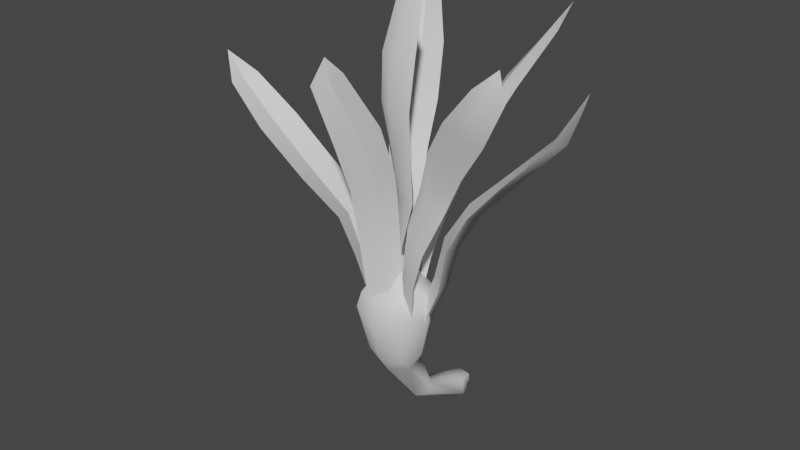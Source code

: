 # Source: FE_leaf_08-00.blend  (saved by Blender 3.0.42; exported with 4.5.12 LTS)
import bpy
from mathutils import Matrix  # noqa: F401  (used for matrix-valued properties, if any)

bpy.ops.wm.read_factory_settings(use_empty=True)
scene = bpy.context.scene
scene.name = 'Scene'

# ---- collections
col_collection = bpy.data.collections.new('Collection'); scene.collection.children.link(col_collection)

# ---- materials (node trees are filled in below, after node groups)
mat_material_006 = bpy.data.materials.new('Material.006')
mat_material_006.use_transparent_shadow = False

# ---- material node trees
mat_material_006.use_nodes = True; mat_material_006.node_tree.nodes.clear()
_N = mat_material_006.node_tree.nodes; _L = mat_material_006.node_tree.links
n0 = _N.new('ShaderNodeBsdfPrincipled'); n0.name = 'Principled BSDF'; n0.location = (10, 300)
n0.distribution = 'GGX'
n0.subsurface_method = 'RANDOM_WALK_SKIN'
n0.inputs[3].default_value = 1.45
n0.inputs[27].default_value = (0.0, 0.0, 0.0, 1.0)
n0.inputs[28].default_value = 1.0
n1 = _N.new('ShaderNodeOutputMaterial'); n1.name = 'Material Output'; n1.location = (300, 300)
_L.new(n0.outputs[0], n1.inputs[0])
n1.is_active_output = True

# ---- world
world_world = bpy.data.worlds.new('World'); scene.world = world_world
world_world.use_nodes = True; world_world.node_tree.nodes.clear()
_N = world_world.node_tree.nodes; _L = world_world.node_tree.links
n0 = _N.new('ShaderNodeOutputWorld'); n0.name = 'World Output'; n0.location = (300, 300)
n1 = _N.new('ShaderNodeBackground'); n1.name = 'Background'; n1.location = (10, 300)
n1.inputs[0].default_value = (0.05088, 0.05088, 0.05088, 1.0)
_L.new(n1.outputs[0], n0.inputs[0])
n0.is_active_output = True
world_world.color = (0.05088, 0.05088, 0.05088)
world_world.use_sun_shadow = False
world_world.sun_shadow_jitter_overblur = 0.0

# ---- meshes
me_0x07730cd9_gmdl = bpy.data.meshes.new('0x07730CD9.gmdl')
me_0x07730cd9_gmdl.from_pydata([(0.0001084, -0.7517, 1.643), (-0.2826, -0.7378, 1.289), (-0.1998, -0.9376, 1.281), (-0.1998, -0.5381, 1.297), (0.0001085, -0.4553, 1.3), (0.2, -0.5381, 1.297), (0.0001084, -0.7517, 1.643), (0.2828, -0.7378, 1.289), (0.2, -0.9376, 1.281), (0.000107, -1.02, 1.278), (-0.1998, -0.9376, 1.281), (-0.2219, -0.9705, 1.159), (-0.3138, -0.7501, 1.172), (-0.2285, -0.7354, 0.7873), (-0.1616, -0.8921, 0.7653), (-0.2219, -0.5297, 1.184), (-0.1616, -0.5786, 0.8092), (0.0001083, -0.4384, 1.19), (4.028e-05, -0.5137, 0.8183), (0.2221, -0.5297, 1.184), (0.1616, -0.5786, 0.8092), (0.314, -0.7501, 1.172), (0.2286, -0.7354, 0.7873), (0.2221, -0.9705, 1.159), (0.1616, -0.8921, 0.7653), (0.0001067, -1.062, 1.154), (3.907e-05, -0.957, 0.7562), (-0.2219, -0.9705, 1.159), (-0.1616, -0.8921, 0.7653), (0.07658, 0.1389, -0.02972), (-0.01148, 0.1389, -0.08811), (4.047e-05, 0.2188, 0.001989), (0.06345, 0.1389, 0.0654), (-0.04134, 0.1389, 0.08504), (-0.08911, 0.1389, -0.007677), (-0.01148, 0.1389, -0.08811), (-0.1558, -0.7181, 0.6259), (-0.06545, -0.5637, 0.6475), (-0.04342, -0.3786, 0.2779), (-0.09741, -0.4412, 0.2102), (-0.01905, -0.8504, 0.6074), (-0.01411, -0.4952, 0.1518), (0.136, -0.7557, 0.6206), (-0.01905, -0.8504, 0.6074), (-0.01411, -0.4952, 0.1518), (0.08038, -0.456, 0.1935), (0.1129, -0.5932, 0.6434), (0.06628, -0.3907, 0.2645), (-0.05544, -4.33e-06, 0.1202), (-0.1252, -4.089e-06, -0.01082), (-0.0146, -4.306e-06, -0.124), (-0.0146, -4.306e-06, -0.124), (0.1109, -4.649e-06, -0.04223), (0.0922, -4.658e-06, 0.09333), (-0.5169, 0.2643, 3.54), (-0.4551, 0.3175, 3.338), (-0.5525, 0.2407, 3.341), (-0.3203, 0.1931, 2.957), (-0.477, 0.1077, 2.955), (-0.1886, -0.03992, 2.586), (-0.354, -0.09801, 2.576), (-0.1234, -0.2421, 2.263), (-0.2868, -0.2558, 2.239), (-0.06533, -0.3734, 1.956), (-0.2111, -0.3572, 1.922), (0.002209, -0.4616, 1.619), (-0.1164, -0.4352, 1.583), (0.02667, -0.5729, 1.292), (-0.06345, -0.5285, 1.256), (-0.06345, -0.5285, 1.256), (0.02667, -0.5729, 1.292), (-0.07428, -0.5989, 1.279), (-0.1644, -0.5542, 1.243), (-0.1644, -0.5542, 1.243), (-0.07428, -0.5989, 1.279), (-0.1116, -0.513, 1.616), (-0.2265, -0.484, 1.58), (-0.1828, -0.4542, 1.964), (-0.3191, -0.4505, 1.931), (-0.2345, -0.3565, 2.28), (-0.3884, -0.3849, 2.255), (-0.2859, -0.1862, 2.609), (-0.4475, -0.2509, 2.598), (-0.4033, 0.03397, 2.981), (-0.5589, -0.0533, 2.979), (-0.4977, 0.2024, 3.356), (-0.5953, 0.1258, 3.359), (-0.5169, 0.2643, 3.54), (-0.4977, 0.2024, 3.356), (-0.4551, 0.3175, 3.338), (-0.4033, 0.03397, 2.981), (-0.3203, 0.1931, 2.957), (-0.2859, -0.1862, 2.609), (-0.1886, -0.03992, 2.586), (-0.2345, -0.3565, 2.28), (-0.1234, -0.2421, 2.263), (-0.1828, -0.4542, 1.964), (-0.06533, -0.3734, 1.956), (-0.1116, -0.513, 1.616), (0.002209, -0.4616, 1.619), (-0.07428, -0.5989, 1.279), (0.02667, -0.5729, 1.292), (-0.5953, 0.1258, 3.359), (-0.5589, -0.0533, 2.979), (-0.4475, -0.2509, 2.598), (-0.3884, -0.3849, 2.255), (-0.3191, -0.4505, 1.931), (-0.2265, -0.484, 1.58), (-0.1644, -0.5542, 1.243), (1.398, -0.5116, 3.147), (1.266, -0.7549, 2.801), (1.306, -0.6053, 2.786), (0.9442, -0.8189, 2.442), (0.9797, -0.656, 2.426), (0.6834, -0.8134, 2.138), (0.7047, -0.6488, 2.125), (0.4989, -0.8052, 1.799), (0.5009, -0.6492, 1.79), (0.4282, -0.7932, 1.439), (0.4092, -0.6448, 1.441), (0.234, -0.7723, 0.983), (0.2236, -0.6543, 1.001), (0.2236, -0.6543, 1.001), (0.234, -0.7723, 0.983), (0.1517, -0.7142, 1.038), (0.1159, -0.5872, 1.055), (0.1517, -0.7142, 1.038), (0.3158, -0.6969, 1.493), (0.2984, -0.5492, 1.495), (0.1159, -0.5872, 1.055), (0.3938, -0.6825, 1.847), (0.3984, -0.5278, 1.84), (0.5977, -0.6668, 2.177), (0.6214, -0.5031, 2.164), (0.8874, -0.6647, 2.466), (0.9248, -0.5015, 2.45), (1.225, -0.6092, 2.816), (1.267, -0.4592, 2.801), (1.398, -0.5116, 3.147), (1.225, -0.6092, 2.816), (1.266, -0.7549, 2.801), (0.8874, -0.6647, 2.466), (0.9442, -0.8189, 2.442), (0.5977, -0.6668, 2.177), (0.6834, -0.8134, 2.138), (0.3938, -0.6825, 1.847), (0.4989, -0.8052, 1.799), (0.3158, -0.6969, 1.493), (0.4282, -0.7932, 1.439), (0.1517, -0.7142, 1.038), (0.234, -0.7723, 0.983), (1.267, -0.4592, 2.801), (0.9248, -0.5015, 2.45), (0.6214, -0.5031, 2.164), (0.3984, -0.5278, 1.84), (0.2984, -0.5492, 1.495), (0.1159, -0.5872, 1.055), (-1.524, -0.6363, 2.402), (-1.11, -0.772, 2.121), (-1.096, -0.635, 2.136), (-0.5659, -0.7826, 1.826), (-0.563, -0.6489, 1.834), (-0.3052, -0.7631, 1.496), (-0.3113, -0.6545, 1.493), (-0.1379, -0.7241, 1.331), (-0.1512, -0.6349, 1.318), (-0.02866, -0.7088, 1.146), (-0.05135, -0.6318, 1.128), (-0.05135, -0.6318, 1.128), (-0.02866, -0.7088, 1.146), (-0.08082, -0.6628, 1.088), (-0.09688, -0.5858, 1.071), (-0.08082, -0.6628, 1.088), (-0.1939, -0.6691, 1.268), (-0.2131, -0.5799, 1.256), (-0.09688, -0.5858, 1.071), (-0.3656, -0.6914, 1.431), (-0.3731, -0.5822, 1.428), (-0.6275, -0.6791, 1.769), (-0.6297, -0.5431, 1.777), (-1.157, -0.6469, 2.088), (-1.145, -0.5076, 2.103), (-1.524, -0.6363, 2.402), (-1.157, -0.6469, 2.088), (-1.11, -0.772, 2.121), (-0.6275, -0.6791, 1.769), (-0.5659, -0.7826, 1.826), (-0.3656, -0.6914, 1.431), (-0.3052, -0.7631, 1.496), (-0.1939, -0.6691, 1.268), (-0.1379, -0.7241, 1.331), (-0.08082, -0.6628, 1.088), (-0.02866, -0.7088, 1.146), (-1.145, -0.5076, 2.103), (-0.6297, -0.5431, 1.777), (-0.3731, -0.5822, 1.428), (-0.2131, -0.5799, 1.256), (-0.09688, -0.5858, 1.071), (-1.379, -1.072, 2.992), (-1.144, -1.001, 2.854), (-1.244, -1.03, 2.803), (-0.7807, -0.9761, 2.608), (-0.9373, -1.004, 2.532), (-0.46, -0.9155, 2.289), (-0.5981, -0.9166, 2.195), (-0.239, -0.8121, 1.991), (-0.3619, -0.7895, 1.899), (-0.1165, -0.8258, 1.685), (-0.2295, -0.7881, 1.602), (-0.03782, -0.8489, 1.406), (-0.1399, -0.7955, 1.336), (-0.1399, -0.7955, 1.336), (-0.03782, -0.8489, 1.406), (-0.1412, -0.884, 1.32), (-0.2448, -0.8282, 1.25), (-0.2448, -0.8282, 1.25), (-0.1412, -0.884, 1.32), (-0.222, -0.8902, 1.59), (-0.3378, -0.8467, 1.508), (-0.3457, -0.9053, 1.895), (-0.4732, -0.8749, 1.803), (-0.5646, -1.023, 2.202), (-0.7019, -1.018, 2.108), (-0.8953, -1.09, 2.544), (-1.031, -1.11, 2.461), (-1.211, -1.085, 2.812), (-1.31, -1.113, 2.76), (-1.379, -1.072, 2.992), (-1.211, -1.085, 2.812), (-1.144, -1.001, 2.854), (-0.8953, -1.09, 2.544), (-0.7807, -0.9761, 2.608), (-0.5646, -1.023, 2.202), (-0.46, -0.9155, 2.289), (-0.3457, -0.9053, 1.895), (-0.239, -0.8121, 1.991), (-0.222, -0.8902, 1.59), (-0.1165, -0.8258, 1.685), (-0.1412, -0.884, 1.32), (-0.03782, -0.8489, 1.406), (-1.31, -1.113, 2.76), (-1.031, -1.11, 2.461), (-0.7019, -1.018, 2.108), (-0.4732, -0.8749, 1.803), (-0.3378, -0.8467, 1.508), (-0.2448, -0.8282, 1.25), (0.04843, -1.522, 3.355), (0.06331, -1.367, 3.21), (-0.007922, -1.474, 3.192), (0.1259, -1.076, 2.755), (0.01173, -1.225, 2.729), (0.1011, -0.8986, 2.351), (-0.02089, -1.036, 2.325), (0.07067, -0.8142, 1.97), (-0.0556, -0.9281, 1.947), (0.08567, -0.8026, 1.626), (-0.04111, -0.8975, 1.608), (0.1021, -0.7801, 1.312), (-0.02369, -0.859, 1.296), (-0.02369, -0.859, 1.296), (0.1021, -0.7801, 1.312), (0.06277, -0.9177, 1.277), (-0.06297, -0.9963, 1.261), (-0.06297, -0.9963, 1.261), (0.06277, -0.9177, 1.277), (0.05574, -0.9571, 1.587), (-0.07049, -1.053, 1.567), (0.04974, -0.9865, 1.926), (-0.07382, -1.104, 1.902), (0.08832, -1.082, 2.309), (-0.02828, -1.225, 2.283), (0.1201, -1.262, 2.717), (0.00861, -1.413, 2.691), (0.06414, -1.495, 3.186), (-0.008011, -1.601, 3.169), (0.04843, -1.522, 3.355), (0.06414, -1.495, 3.186), (0.06331, -1.367, 3.21), (0.1201, -1.262, 2.717), (0.1259, -1.076, 2.755), (0.08832, -1.082, 2.309), (0.1011, -0.8986, 2.351), (0.04974, -0.9865, 1.926), (0.07067, -0.8142, 1.97), (0.05574, -0.9571, 1.587), (0.08567, -0.8026, 1.626), (0.06277, -0.9177, 1.277), (0.1021, -0.7801, 1.312), (-0.008011, -1.601, 3.169), (0.00861, -1.413, 2.691), (-0.02828, -1.225, 2.283), (-0.07382, -1.104, 1.902), (-0.07049, -1.053, 1.567), (-0.06297, -0.9963, 1.261), (0.7627, 0.2703, 3.458), (0.761, 0.08646, 3.285), (0.7158, 0.1902, 3.269), (0.6375, -0.2014, 2.923), (0.5601, -0.08079, 2.907), (0.5025, -0.3696, 2.578), (0.4238, -0.272, 2.567), (0.3681, -0.4143, 2.241), (0.297, -0.3539, 2.237), (0.2406, -0.4671, 1.896), (0.1863, -0.4453, 1.897), (0.1727, -0.5554, 1.554), (0.1442, -0.5563, 1.557), (0.1316, -0.6306, 1.2), (0.1263, -0.6387, 1.206), (0.1263, -0.6387, 1.206), (0.1316, -0.6306, 1.2), (0.1319, -0.6394, 1.204), (0.1276, -0.6494, 1.209), (0.1276, -0.6494, 1.209), (0.1319, -0.6394, 1.204), (0.1393, -0.5739, 1.571), (0.1107, -0.5736, 1.575), (0.1739, -0.4828, 1.918), (0.1184, -0.4604, 1.919), (0.2698, -0.4144, 2.261), (0.1962, -0.3553, 2.257), (0.3773, -0.3329, 2.595), (0.295, -0.2374, 2.583), (0.5049, -0.1335, 2.933), (0.4256, -0.01372, 2.916), (0.6699, 0.1569, 3.286), (0.6248, 0.2609, 3.27), (0.7627, 0.2703, 3.458), (0.6699, 0.1569, 3.286), (0.761, 0.08646, 3.285), (0.5049, -0.1335, 2.933), (0.6375, -0.2014, 2.923), (0.3773, -0.3329, 2.595), (0.5025, -0.3696, 2.578), (0.2698, -0.4144, 2.261), (0.3681, -0.4143, 2.241), (0.1739, -0.4828, 1.918), (0.2406, -0.4671, 1.896), (0.1393, -0.5739, 1.571), (0.1727, -0.5554, 1.554), (0.1319, -0.6394, 1.204), (0.1316, -0.6306, 1.2), (0.6248, 0.2609, 3.27), (0.4256, -0.01372, 2.916), (0.295, -0.2374, 2.583), (0.1962, -0.3553, 2.257), (0.1184, -0.4604, 1.919), (0.1107, -0.5736, 1.575), (0.1276, -0.6494, 1.209), (1.121, -1.13, 3.403), (0.9449, -1.168, 3.249), (1.066, -1.189, 3.217), (0.6458, -1.066, 2.923), (0.8105, -1.121, 2.873), (0.4014, -0.9053, 2.595), (0.5538, -0.9802, 2.539), (0.2601, -0.8066, 2.246), (0.3831, -0.91, 2.189), (0.1664, -0.8278, 1.918), (0.2634, -0.9425, 1.866), (0.1134, -0.8109, 1.576), (0.186, -0.9158, 1.535), (0.1065, -0.7535, 1.226), (0.1531, -0.8451, 1.195), (0.1531, -0.8451, 1.195), (0.1065, -0.7535, 1.226), (0.2028, -0.7897, 1.184), (0.2478, -0.881, 1.152), (0.2478, -0.881, 1.152), (0.2028, -0.7897, 1.184), (0.2354, -0.8399, 1.525), (0.3088, -0.9434, 1.485), (0.3103, -0.8475, 1.86), (0.411, -0.9614, 1.811), (0.4198, -0.8062, 2.189), (0.5464, -0.9119, 2.133), (0.5708, -0.8748, 2.544), (0.725, -0.9524, 2.488), (0.8124, -1.016, 2.879), (0.9778, -1.071, 2.829), (1.056, -1.117, 3.222), (1.177, -1.139, 3.19), (1.121, -1.13, 3.403), (1.056, -1.117, 3.222), (0.9449, -1.168, 3.249), (0.8124, -1.016, 2.879), (0.6458, -1.066, 2.923), (0.5708, -0.8748, 2.544), (0.4014, -0.9053, 2.595), (0.4198, -0.8062, 2.189), (0.2601, -0.8066, 2.246), (0.3103, -0.8475, 1.86), (0.1664, -0.8278, 1.918), (0.2354, -0.8399, 1.525), (0.1134, -0.8109, 1.576), (0.2028, -0.7897, 1.184), (0.1065, -0.7535, 1.226), (1.177, -1.139, 3.19), (0.9778, -1.071, 2.829), (0.725, -0.9524, 2.488), (0.5464, -0.9119, 2.133), (0.411, -0.9614, 1.811), (0.3088, -0.9434, 1.485), (0.2478, -0.881, 1.152), (-0.06735, -0.5203, 3.686), (-0.1725, -0.5456, 3.495), (-0.05507, -0.584, 3.496), (-0.2237, -0.6436, 3.116), (-0.06275, -0.7212, 3.118), (-0.2256, -0.6569, 2.744), (-0.07644, -0.751, 2.747), (-0.1926, -0.6011, 2.384), (-0.07148, -0.7124, 2.389), (-0.1316, -0.5617, 2.031), (-0.04036, -0.68, 2.036), (-0.1373, -0.6015, 1.674), (-0.07252, -0.7206, 1.678), (-0.1398, -0.6153, 1.321), (-0.09653, -0.7281, 1.325), (-0.09653, -0.7281, 1.325), (-0.1398, -0.6153, 1.321), (-0.03091, -0.6716, 1.325), (0.01297, -0.7844, 1.329), (0.01297, -0.7844, 1.329), (-0.03091, -0.6716, 1.325), (-0.008438, -0.6426, 1.676), (0.05743, -0.764, 1.68), (0.01595, -0.5798, 2.033), (0.1091, -0.704, 2.038), (-0.02733, -0.6006, 2.387), (0.09512, -0.7165, 2.391), (-0.04991, -0.6415, 2.745), (0.09952, -0.7371, 2.748), (-0.04855, -0.6167, 3.117), (0.1127, -0.6943, 3.119), (-0.05367, -0.5149, 3.495), (0.06394, -0.553, 3.496), (-0.06735, -0.5203, 3.686), (-0.05367, -0.5149, 3.495), (-0.1725, -0.5456, 3.495), (-0.04855, -0.6167, 3.117), (-0.2237, -0.6436, 3.116), (-0.04991, -0.6415, 2.745), (-0.2256, -0.6569, 2.744), (-0.02733, -0.6006, 2.387), (-0.1926, -0.6011, 2.384), (0.01595, -0.5798, 2.033), (-0.1316, -0.5617, 2.031), (-0.008438, -0.6426, 1.676), (-0.1373, -0.6015, 1.674), (-0.03091, -0.6716, 1.325), (-0.1398, -0.6153, 1.321), (0.06394, -0.553, 3.496), (0.1127, -0.6943, 3.119), (0.09952, -0.7371, 2.748), (0.09512, -0.7165, 2.391), (0.1091, -0.704, 2.038), (0.05743, -0.764, 1.68), (0.01297, -0.7844, 1.329)], [], [(0, 1, 2), (0, 3, 1), (0, 4, 3), (0, 5, 4), (6, 7, 5), (0, 8, 7), (0, 9, 8), (0, 10, 9), (12, 13, 11), (11, 13, 14), (15, 16, 12), (12, 16, 13), (15, 17, 16), (17, 18, 16), (17, 19, 18), (19, 20, 18), (19, 21, 20), (21, 22, 20), (21, 23, 22), (23, 24, 22), (25, 26, 23), (23, 26, 24), (27, 28, 25), (25, 28, 26), (17, 15, 4), (3, 4, 15), (15, 12, 3), (1, 3, 12), (12, 11, 1), (2, 1, 11), (27, 25, 10), (9, 10, 25), (25, 23, 9), (8, 9, 23), (23, 21, 8), (7, 8, 21), (21, 19, 7), (5, 7, 19), (19, 17, 5), (4, 5, 17), (29, 30, 31), (32, 29, 31), (33, 32, 31), (34, 33, 31), (35, 34, 31), (37, 38, 36), (36, 38, 39), (36, 39, 40), (40, 39, 41), (43, 44, 42), (42, 44, 45), (46, 42, 47), (42, 45, 47), (46, 47, 37), (37, 47, 38), (16, 18, 37), (37, 36, 16), (13, 16, 36), (40, 14, 36), (14, 13, 36), (26, 28, 43), (42, 24, 43), (24, 26, 43), (22, 24, 42), (42, 46, 22), (20, 22, 46), (37, 18, 46), (18, 20, 46), (48, 49, 38), (39, 38, 49), (50, 41, 49), (41, 39, 49), (52, 45, 51), (45, 44, 51), (53, 47, 52), (47, 45, 52), (53, 48, 47), (38, 47, 48), (48, 33, 49), (49, 33, 34), (50, 49, 35), (49, 34, 35), (52, 51, 29), (51, 30, 29), (52, 29, 53), (53, 29, 32), (53, 32, 48), (48, 32, 33), (54, 55, 56), (57, 58, 55), (56, 55, 58), (59, 60, 57), (58, 57, 60), (61, 62, 59), (60, 59, 62), (62, 61, 64), (61, 63, 64), (64, 63, 66), (63, 65, 66), (66, 65, 68), (65, 67, 68), (70, 71, 69), (69, 71, 72), (75, 76, 74), (73, 74, 76), (77, 78, 75), (76, 75, 78), (77, 79, 78), (78, 79, 80), (80, 79, 82), (79, 81, 82), (82, 81, 84), (81, 83, 84), (84, 83, 86), (83, 85, 86), (86, 85, 87), (87, 88, 89), (91, 89, 90), (89, 88, 90), (93, 91, 92), (91, 90, 92), (95, 93, 94), (93, 92, 94), (97, 95, 96), (95, 94, 96), (97, 96, 99), (96, 98, 99), (99, 98, 101), (98, 100, 101), (54, 56, 102), (103, 102, 58), (102, 56, 58), (104, 103, 60), (103, 58, 60), (105, 104, 62), (104, 60, 62), (64, 106, 62), (105, 62, 106), (106, 64, 107), (64, 66, 107), (107, 66, 108), (66, 68, 108), (109, 110, 111), (112, 113, 110), (111, 110, 113), (114, 115, 112), (113, 112, 115), (116, 117, 114), (115, 114, 117), (117, 116, 119), (116, 118, 119), (118, 120, 119), (120, 121, 119), (125, 122, 124), (122, 123, 124), (128, 129, 127), (126, 127, 129), (130, 131, 127), (128, 127, 131), (131, 130, 133), (130, 132, 133), (133, 132, 135), (132, 134, 135), (135, 134, 137), (134, 136, 137), (136, 138, 137), (138, 139, 140), (142, 140, 141), (140, 139, 141), (144, 142, 143), (142, 141, 143), (146, 144, 145), (144, 143, 145), (145, 147, 146), (146, 147, 148), (147, 149, 148), (148, 149, 150), (109, 111, 151), (152, 151, 113), (151, 111, 113), (153, 152, 115), (152, 113, 115), (154, 153, 117), (153, 115, 117), (154, 117, 155), (117, 119, 155), (119, 121, 155), (121, 156, 155), (157, 158, 159), (160, 161, 158), (159, 158, 161), (162, 163, 160), (161, 160, 163), (163, 162, 165), (162, 164, 165), (164, 166, 165), (166, 167, 165), (169, 170, 168), (168, 170, 171), (174, 175, 173), (172, 173, 175), (176, 177, 173), (174, 173, 177), (177, 176, 179), (176, 178, 179), (179, 178, 181), (178, 180, 181), (180, 182, 181), (182, 183, 184), (186, 184, 185), (184, 183, 185), (188, 186, 187), (186, 185, 187), (188, 187, 190), (187, 189, 190), (190, 189, 192), (189, 191, 192), (157, 159, 193), (194, 193, 161), (193, 159, 161), (195, 194, 163), (194, 161, 163), (195, 163, 196), (163, 165, 196), (196, 165, 197), (165, 167, 197), (198, 199, 200), (201, 202, 199), (200, 199, 202), (203, 204, 201), (202, 201, 204), (205, 206, 203), (204, 203, 206), (206, 205, 208), (205, 207, 208), (207, 209, 208), (208, 209, 210), (212, 213, 211), (211, 213, 214), (218, 215, 217), (215, 216, 217), (217, 219, 218), (218, 219, 220), (220, 219, 222), (219, 221, 222), (222, 221, 224), (221, 223, 224), (224, 223, 226), (223, 225, 226), (226, 225, 227), (227, 228, 229), (231, 229, 230), (229, 228, 230), (233, 231, 232), (231, 230, 232), (235, 233, 234), (233, 232, 234), (235, 234, 237), (234, 236, 237), (237, 236, 239), (236, 238, 239), (198, 200, 240), (241, 240, 202), (240, 200, 202), (242, 241, 204), (241, 202, 204), (243, 242, 206), (242, 204, 206), (243, 206, 244), (206, 208, 244), (244, 208, 245), (208, 210, 245), (246, 247, 248), (249, 250, 247), (248, 247, 250), (251, 252, 249), (250, 249, 252), (253, 254, 251), (251, 254, 252), (254, 253, 256), (253, 255, 256), (255, 257, 256), (256, 257, 258), (260, 261, 259), (259, 261, 262), (266, 263, 265), (263, 264, 265), (265, 267, 266), (266, 267, 268), (269, 270, 267), (267, 270, 268), (270, 269, 272), (269, 271, 272), (272, 271, 274), (271, 273, 274), (274, 273, 275), (275, 276, 277), (279, 277, 278), (277, 276, 278), (281, 279, 280), (279, 278, 280), (283, 281, 282), (281, 280, 282), (283, 282, 285), (282, 284, 285), (285, 284, 287), (284, 286, 287), (246, 248, 288), (289, 288, 250), (288, 248, 250), (252, 290, 250), (289, 250, 290), (291, 290, 254), (252, 254, 290), (254, 256, 291), (291, 256, 292), (292, 256, 293), (256, 258, 293), (294, 295, 296), (297, 298, 295), (296, 295, 298), (299, 300, 297), (298, 297, 300), (301, 302, 299), (300, 299, 302), (303, 304, 301), (302, 301, 304), (304, 303, 306), (303, 305, 306), (306, 305, 308), (305, 307, 308), (310, 311, 309), (309, 311, 312), (315, 316, 314), (313, 314, 316), (317, 318, 315), (316, 315, 318), (318, 317, 320), (317, 319, 320), (320, 319, 322), (319, 321, 322), (322, 321, 324), (321, 323, 324), (324, 323, 326), (323, 325, 326), (326, 325, 327), (327, 328, 329), (331, 329, 330), (329, 328, 330), (333, 331, 332), (331, 330, 332), (335, 333, 334), (333, 332, 334), (336, 337, 334), (335, 334, 337), (337, 336, 339), (336, 338, 339), (340, 341, 338), (339, 338, 341), (294, 296, 342), (343, 342, 298), (342, 296, 298), (344, 343, 300), (343, 298, 300), (345, 344, 302), (344, 300, 302), (304, 346, 302), (345, 302, 346), (346, 304, 347), (304, 306, 347), (347, 306, 348), (306, 308, 348), (349, 350, 351), (352, 353, 350), (351, 350, 353), (354, 355, 352), (353, 352, 355), (356, 357, 354), (355, 354, 357), (356, 358, 357), (357, 358, 359), (359, 358, 361), (358, 360, 361), (361, 360, 363), (360, 362, 363), (365, 366, 364), (364, 366, 367), (370, 371, 369), (368, 369, 371), (372, 373, 370), (371, 370, 373), (373, 372, 375), (372, 374, 375), (375, 374, 377), (374, 376, 377), (377, 376, 379), (376, 378, 379), (379, 378, 381), (378, 380, 381), (381, 380, 382), (382, 383, 384), (386, 384, 385), (384, 383, 385), (388, 386, 387), (386, 385, 387), (390, 388, 389), (388, 387, 389), (391, 392, 389), (390, 389, 392), (392, 391, 394), (391, 393, 394), (394, 393, 396), (393, 395, 396), (349, 351, 397), (398, 397, 353), (397, 351, 353), (399, 398, 355), (398, 353, 355), (400, 399, 357), (399, 355, 357), (359, 401, 357), (400, 357, 401), (401, 359, 402), (359, 361, 402), (402, 361, 403), (361, 363, 403), (404, 405, 406), (407, 408, 405), (406, 405, 408), (409, 410, 407), (408, 407, 410), (411, 412, 409), (410, 409, 412), (413, 414, 411), (412, 411, 414), (414, 413, 416), (413, 415, 416), (416, 415, 418), (415, 417, 418), (420, 421, 419), (419, 421, 422), (425, 426, 424), (423, 424, 426), (427, 428, 425), (426, 425, 428), (428, 427, 430), (427, 429, 430), (430, 429, 432), (429, 431, 432), (432, 431, 434), (431, 433, 434), (434, 433, 436), (433, 435, 436), (436, 435, 437), (437, 438, 439), (441, 439, 440), (439, 438, 440), (443, 441, 442), (441, 440, 442), (445, 443, 444), (443, 442, 444), (446, 447, 444), (445, 444, 447), (447, 446, 449), (446, 448, 449), (449, 448, 451), (448, 450, 451), (404, 406, 452), (453, 452, 408), (452, 406, 408), (454, 453, 410), (453, 408, 410), (455, 454, 412), (454, 410, 412), (414, 456, 412), (455, 412, 456), (456, 414, 457), (414, 416, 457), (457, 416, 458), (416, 418, 458)])
me_0x07730cd9_gmdl.polygons.foreach_set('use_smooth', [True] * 480)
_uv = me_0x07730cd9_gmdl.uv_layers.new(name='UVMap')
_uv.uv.foreach_set('vector', [0.718, 0.1462, 0.517, 0.3037, 0.45, 0.3037, 0.718, 0.1462, 0.584, 0.3037, 0.517, 0.3037, 0.718, 0.1462, 0.651, 0.3037, 0.584, 0.3037, 0.718, 0.1462, 0.718, 0.3037, 0.651, 0.3037, 0.718, 0.1462, 0.785, 0.3037, 0.718, 0.3037, 0.718, 0.1462, 0.852, 0.3037, 0.785, 0.3037, 0.718, 0.1462, 0.919, 0.3037, 0.852, 0.3037, 0.718, 0.1462, 0.986, 0.3037, 0.919, 0.3037, 0.517, 0.363, 0.517, 0.4886, 0.45, 0.363, 0.45, 0.363, 0.517, 0.4886, 0.45, 0.4886, 0.584, 0.363, 0.584, 0.4886, 0.517, 0.363, 0.517, 0.363, 0.584, 0.4886, 0.517, 0.4886, 0.584, 0.363, 0.651, 0.363, 0.584, 0.4886, 0.651, 0.363, 0.651, 0.4886, 0.584, 0.4886, 0.651, 0.363, 0.718, 0.363, 0.651, 0.4886, 0.718, 0.363, 0.718, 0.4886, 0.651, 0.4886, 0.718, 0.363, 0.785, 0.363, 0.718, 0.4886, 0.785, 0.363, 0.785, 0.4886, 0.718, 0.4886, 0.785, 0.363, 0.852, 0.363, 0.785, 0.4886, 0.852, 0.363, 0.852, 0.4886, 0.785, 0.4886, 0.919, 0.363, 0.919, 0.4886, 0.852, 0.363, 0.852, 0.363, 0.919, 0.4886, 0.852, 0.4886, 0.986, 0.363, 0.986, 0.4886, 0.919, 0.363, 0.919, 0.363, 0.986, 0.4886, 0.919, 0.4886, 0.651, 0.363, 0.584, 0.363, 0.651, 0.3037, 0.584, 0.3037, 0.651, 0.3037, 0.584, 0.363, 0.584, 0.363, 0.517, 0.363, 0.584, 0.3037, 0.517, 0.3037, 0.584, 0.3037, 0.517, 0.363, 0.517, 0.363, 0.45, 0.363, 0.517, 0.3037, 0.45, 0.3037, 0.517, 0.3037, 0.45, 0.363, 0.986, 0.363, 0.919, 0.363, 0.986, 0.3037, 0.919, 0.3037, 0.986, 0.3037, 0.919, 0.363, 0.919, 0.363, 0.852, 0.363, 0.919, 0.3037, 0.852, 0.3037, 0.919, 0.3037, 0.852, 0.363, 0.852, 0.363, 0.785, 0.363, 0.852, 0.3037, 0.785, 0.3037, 0.852, 0.3037, 0.785, 0.363, 0.785, 0.363, 0.718, 0.363, 0.785, 0.3037, 0.718, 0.3037, 0.785, 0.3037, 0.718, 0.363, 0.718, 0.363, 0.651, 0.363, 0.718, 0.3037, 0.651, 0.3037, 0.718, 0.3037, 0.651, 0.363, 0.8185, 0.7466, 0.9525, 0.7466, 0.718, 0.8744, 0.718, 0.7466, 0.8185, 0.7466, 0.718, 0.8744, 0.6175, 0.7466, 0.718, 0.7466, 0.718, 0.8744, 0.517, 0.7466, 0.6175, 0.7466, 0.718, 0.8744, 0.45, 0.7466, 0.517, 0.7466, 0.718, 0.8744, 0.6175, 0.5402, 0.6175, 0.6176, 0.517, 0.5402, 0.517, 0.5402, 0.6175, 0.6176, 0.517, 0.6176, 0.517, 0.5402, 0.517, 0.6176, 0.45, 0.5402, 0.45, 0.5402, 0.517, 0.6176, 0.45, 0.6176, 0.9525, 0.5402, 0.9525, 0.6176, 0.8185, 0.5402, 0.8185, 0.5402, 0.9525, 0.6176, 0.8185, 0.6176, 0.718, 0.5402, 0.8185, 0.5402, 0.718, 0.6176, 0.8185, 0.5402, 0.8185, 0.6176, 0.718, 0.6176, 0.718, 0.5402, 0.718, 0.6176, 0.6175, 0.5402, 0.6175, 0.5402, 0.718, 0.6176, 0.6175, 0.6176, 0.584, 0.4886, 0.651, 0.4886, 0.6175, 0.5402, 0.6175, 0.5402, 0.517, 0.5402, 0.584, 0.4886, 0.517, 0.4886, 0.584, 0.4886, 0.517, 0.5402, 0.45, 0.5402, 0.45, 0.4886, 0.517, 0.5402, 0.45, 0.4886, 0.517, 0.4886, 0.517, 0.5402, 0.919, 0.4886, 0.986, 0.4886, 0.9525, 0.5402, 0.8185, 0.5402, 0.852, 0.4886, 0.9525, 0.5402, 0.852, 0.4886, 0.919, 0.4886, 0.9525, 0.5402, 0.785, 0.4886, 0.852, 0.4886, 0.8185, 0.5402, 0.8185, 0.5402, 0.718, 0.5402, 0.785, 0.4886, 0.718, 0.4886, 0.785, 0.4886, 0.718, 0.5402, 0.6175, 0.5402, 0.651, 0.4886, 0.718, 0.5402, 0.651, 0.4886, 0.718, 0.4886, 0.718, 0.5402, 0.6175, 0.695, 0.517, 0.695, 0.6175, 0.6176, 0.517, 0.6176, 0.6175, 0.6176, 0.517, 0.695, 0.45, 0.695, 0.45, 0.6176, 0.517, 0.695, 0.45, 0.6176, 0.517, 0.6176, 0.517, 0.695, 0.8185, 0.695, 0.8185, 0.6176, 0.9525, 0.695, 0.8185, 0.6176, 0.9525, 0.6176, 0.9525, 0.695, 0.718, 0.695, 0.718, 0.6176, 0.8185, 0.695, 0.718, 0.6176, 0.8185, 0.6176, 0.8185, 0.695, 0.718, 0.695, 0.6175, 0.695, 0.718, 0.6176, 0.6175, 0.6176, 0.718, 0.6176, 0.6175, 0.695, 0.6175, 0.695, 0.6175, 0.7466, 0.517, 0.695, 0.517, 0.695, 0.6175, 0.7466, 0.517, 0.7466, 0.45, 0.695, 0.517, 0.695, 0.45, 0.7466, 0.517, 0.695, 0.517, 0.7466, 0.45, 0.7466, 0.8185, 0.695, 0.9525, 0.695, 0.8185, 0.7466, 0.9525, 0.695, 0.9525, 0.7466, 0.8185, 0.7466, 0.8185, 0.695, 0.8185, 0.7466, 0.718, 0.695, 0.718, 0.695, 0.8185, 0.7466, 0.718, 0.7466, 0.718, 0.695, 0.718, 0.7466, 0.6175, 0.695, 0.6175, 0.695, 0.718, 0.7466, 0.6175, 0.7466, 0.2503, 0.9701, 0.3403, 0.8761, 0.2503, 0.8761, 0.3403, 0.7507, 0.2503, 0.7507, 0.3403, 0.8761, 0.2503, 0.8761, 0.3403, 0.8761, 0.2503, 0.7507, 0.3403, 0.6567, 0.2503, 0.6567, 0.3403, 0.7507, 0.2503, 0.7507, 0.3403, 0.7507, 0.2503, 0.6567, 0.3403, 0.5156, 0.2503, 0.5156, 0.3403, 0.6567, 0.2503, 0.6567, 0.3403, 0.6567, 0.2503, 0.5156, 0.2503, 0.5156, 0.3403, 0.5156, 0.2503, 0.3745, 0.3403, 0.5156, 0.3403, 0.3745, 0.2503, 0.3745, 0.2503, 0.3745, 0.3403, 0.3745, 0.2503, 0.2335, 0.3403, 0.3745, 0.3403, 0.2335, 0.2503, 0.2335, 0.2503, 0.2335, 0.3403, 0.2335, 0.2503, 0.09243, 0.3403, 0.2335, 0.3403, 0.09243, 0.2503, 0.09243, 0.3403, 0.09243, 0.4303, 0.09243, 0.3482, 0.03171, 0.3482, 0.03171, 0.4303, 0.09243, 0.4223, 0.03171, 0.0703, 0.2335, 0.1603, 0.2335, 0.0703, 0.09243, 0.1603, 0.09243, 0.0703, 0.09243, 0.1603, 0.2335, 0.0703, 0.3745, 0.1603, 0.3745, 0.0703, 0.2335, 0.1603, 0.2335, 0.0703, 0.2335, 0.1603, 0.3745, 0.0703, 0.3745, 0.0703, 0.5156, 0.1603, 0.3745, 0.1603, 0.3745, 0.0703, 0.5156, 0.1603, 0.5156, 0.1603, 0.5156, 0.0703, 0.5156, 0.1603, 0.6567, 0.0703, 0.5156, 0.0703, 0.6567, 0.1603, 0.6567, 0.1603, 0.6567, 0.0703, 0.6567, 0.1603, 0.7507, 0.0703, 0.6567, 0.0703, 0.7507, 0.1603, 0.7507, 0.1603, 0.7507, 0.0703, 0.7507, 0.1603, 0.8761, 0.0703, 0.7507, 0.0703, 0.8761, 0.1603, 0.8761, 0.1603, 0.8761, 0.0703, 0.8761, 0.2503, 0.9701, 0.2503, 0.9701, 0.4303, 0.8761, 0.3403, 0.8761, 0.3403, 0.7507, 0.3403, 0.8761, 0.4303, 0.7507, 0.3403, 0.8761, 0.4303, 0.8761, 0.4303, 0.7507, 0.3403, 0.6567, 0.3403, 0.7507, 0.4303, 0.6567, 0.3403, 0.7507, 0.4303, 0.7507, 0.4303, 0.6567, 0.3403, 0.5156, 0.3403, 0.6567, 0.4303, 0.5156, 0.3403, 0.6567, 0.4303, 0.6567, 0.4303, 0.5156, 0.3403, 0.3745, 0.3403, 0.5156, 0.4303, 0.3745, 0.3403, 0.5156, 0.4303, 0.5156, 0.4303, 0.3745, 0.3403, 0.3745, 0.4303, 0.3745, 0.3403, 0.2335, 0.4303, 0.3745, 0.4303, 0.2335, 0.3403, 0.2335, 0.3403, 0.2335, 0.4303, 0.2335, 0.3403, 0.09243, 0.4303, 0.2335, 0.4303, 0.09243, 0.3403, 0.09243, 0.2503, 0.9701, 0.2503, 0.8761, 0.1603, 0.8761, 0.1603, 0.7507, 0.1603, 0.8761, 0.2503, 0.7507, 0.1603, 0.8761, 0.2503, 0.8761, 0.2503, 0.7507, 0.1603, 0.6567, 0.1603, 0.7507, 0.2503, 0.6567, 0.1603, 0.7507, 0.2503, 0.7507, 0.2503, 0.6567, 0.1603, 0.5156, 0.1603, 0.6567, 0.2503, 0.5156, 0.1603, 0.6567, 0.2503, 0.6567, 0.2503, 0.5156, 0.2503, 0.3745, 0.1603, 0.3745, 0.2503, 0.5156, 0.1603, 0.5156, 0.2503, 0.5156, 0.1603, 0.3745, 0.1603, 0.3745, 0.2503, 0.3745, 0.1603, 0.2335, 0.2503, 0.3745, 0.2503, 0.2335, 0.1603, 0.2335, 0.1603, 0.2335, 0.2503, 0.2335, 0.1603, 0.09243, 0.2503, 0.2335, 0.2503, 0.09243, 0.1603, 0.09243, 0.2503, 0.9701, 0.3403, 0.8134, 0.2503, 0.8134, 0.3403, 0.7193, 0.2503, 0.7193, 0.3403, 0.8134, 0.2503, 0.8134, 0.3403, 0.8134, 0.2503, 0.7193, 0.3403, 0.5783, 0.2503, 0.5783, 0.3403, 0.7193, 0.2503, 0.7193, 0.3403, 0.7193, 0.2503, 0.5783, 0.3403, 0.4372, 0.2503, 0.4372, 0.3403, 0.5783, 0.2503, 0.5783, 0.3403, 0.5783, 0.2503, 0.4372, 0.2503, 0.4372, 0.3403, 0.4372, 0.2503, 0.2962, 0.3403, 0.4372, 0.3403, 0.2962, 0.2503, 0.2962, 0.3403, 0.2962, 0.3403, 0.09243, 0.2503, 0.2962, 0.3403, 0.09243, 0.2503, 0.09243, 0.2503, 0.2962, 0.4223, 0.03171, 0.3482, 0.03171, 0.4303, 0.09243, 0.3482, 0.03171, 0.3403, 0.09243, 0.4303, 0.09243, 0.1603, 0.2962, 0.1603, 0.09243, 0.0703, 0.2962, 0.0703, 0.09243, 0.0703, 0.2962, 0.1603, 0.09243, 0.0703, 0.4372, 0.1603, 0.4372, 0.0703, 0.2962, 0.1603, 0.2962, 0.0703, 0.2962, 0.1603, 0.4372, 0.1603, 0.4372, 0.0703, 0.4372, 0.1603, 0.5783, 0.0703, 0.4372, 0.0703, 0.5783, 0.1603, 0.5783, 0.1603, 0.5783, 0.0703, 0.5783, 0.1603, 0.7193, 0.0703, 0.5783, 0.0703, 0.7193, 0.1603, 0.7193, 0.1603, 0.7193, 0.0703, 0.7193, 0.1603, 0.8134, 0.0703, 0.7193, 0.0703, 0.8134, 0.1603, 0.8134, 0.0703, 0.8134, 0.2503, 0.9701, 0.1603, 0.8134, 0.2503, 0.9701, 0.4303, 0.8134, 0.3403, 0.8134, 0.3403, 0.7193, 0.3403, 0.8134, 0.4303, 0.7193, 0.3403, 0.8134, 0.4303, 0.8134, 0.4303, 0.7193, 0.3403, 0.5783, 0.3403, 0.7193, 0.4303, 0.5783, 0.3403, 0.7193, 0.4303, 0.7193, 0.4303, 0.5783, 0.3403, 0.4372, 0.3403, 0.5783, 0.4303, 0.4372, 0.3403, 0.5783, 0.4303, 0.5783, 0.4303, 0.4372, 0.4303, 0.4372, 0.4303, 0.2962, 0.3403, 0.4372, 0.3403, 0.4372, 0.4303, 0.2962, 0.3403, 0.2962, 0.4303, 0.2962, 0.4303, 0.09243, 0.3403, 0.2962, 0.3403, 0.2962, 0.4303, 0.09243, 0.3403, 0.09243, 0.2503, 0.9701, 0.2503, 0.8134, 0.1603, 0.8134, 0.1603, 0.7193, 0.1603, 0.8134, 0.2503, 0.7193, 0.1603, 0.8134, 0.2503, 0.8134, 0.2503, 0.7193, 0.1603, 0.5783, 0.1603, 0.7193, 0.2503, 0.5783, 0.1603, 0.7193, 0.2503, 0.7193, 0.2503, 0.5783, 0.1603, 0.4372, 0.1603, 0.5783, 0.2503, 0.4372, 0.1603, 0.5783, 0.2503, 0.5783, 0.2503, 0.4372, 0.1603, 0.4372, 0.2503, 0.4372, 0.1603, 0.2962, 0.2503, 0.4372, 0.2503, 0.2962, 0.1603, 0.2962, 0.2503, 0.2962, 0.2503, 0.09243, 0.1603, 0.2962, 0.2503, 0.09243, 0.1603, 0.09243, 0.1603, 0.2962, 0.2503, 0.9701, 0.3403, 0.782, 0.2503, 0.782, 0.3403, 0.5705, 0.2503, 0.5705, 0.3403, 0.782, 0.2503, 0.782, 0.3403, 0.782, 0.2503, 0.5705, 0.3403, 0.3589, 0.2503, 0.3589, 0.3403, 0.5705, 0.2503, 0.5705, 0.3403, 0.5705, 0.2503, 0.3589, 0.2503, 0.3589, 0.3403, 0.3589, 0.2503, 0.2178, 0.3403, 0.3589, 0.3403, 0.2178, 0.2503, 0.2178, 0.3403, 0.2178, 0.3403, 0.09243, 0.2503, 0.2178, 0.3403, 0.09243, 0.2503, 0.09243, 0.2503, 0.2178, 0.3403, 0.09243, 0.4303, 0.09243, 0.3482, 0.03171, 0.3482, 0.03171, 0.4303, 0.09243, 0.4223, 0.03171, 0.1603, 0.2178, 0.1603, 0.09243, 0.0703, 0.2178, 0.0703, 0.09243, 0.0703, 0.2178, 0.1603, 0.09243, 0.0703, 0.3589, 0.1603, 0.3589, 0.0703, 0.2178, 0.1603, 0.2178, 0.0703, 0.2178, 0.1603, 0.3589, 0.1603, 0.3589, 0.0703, 0.3589, 0.1603, 0.5705, 0.0703, 0.3589, 0.0703, 0.5705, 0.1603, 0.5705, 0.1603, 0.5705, 0.0703, 0.5705, 0.1603, 0.782, 0.0703, 0.5705, 0.0703, 0.782, 0.1603, 0.782, 0.0703, 0.782, 0.2503, 0.9701, 0.1603, 0.782, 0.2503, 0.9701, 0.4303, 0.782, 0.3403, 0.782, 0.3403, 0.5705, 0.3403, 0.782, 0.4303, 0.5705, 0.3403, 0.782, 0.4303, 0.782, 0.4303, 0.5705, 0.3403, 0.3589, 0.3403, 0.5705, 0.4303, 0.3589, 0.3403, 0.5705, 0.4303, 0.5705, 0.4303, 0.3589, 0.3403, 0.3589, 0.4303, 0.3589, 0.3403, 0.2178, 0.4303, 0.3589, 0.4303, 0.2178, 0.3403, 0.2178, 0.3403, 0.2178, 0.4303, 0.2178, 0.3403, 0.09243, 0.4303, 0.2178, 0.4303, 0.09243, 0.3403, 0.09243, 0.2503, 0.9701, 0.2503, 0.782, 0.1603, 0.782, 0.1603, 0.5705, 0.1603, 0.782, 0.2503, 0.5705, 0.1603, 0.782, 0.2503, 0.782, 0.2503, 0.5705, 0.1603, 0.3589, 0.1603, 0.5705, 0.2503, 0.3589, 0.1603, 0.5705, 0.2503, 0.5705, 0.2503, 0.3589, 0.1603, 0.3589, 0.2503, 0.3589, 0.1603, 0.2178, 0.2503, 0.3589, 0.2503, 0.2178, 0.1603, 0.2178, 0.1603, 0.2178, 0.2503, 0.2178, 0.1603, 0.09243, 0.2503, 0.2178, 0.2503, 0.09243, 0.1603, 0.09243, 0.2503, 0.9701, 0.3403, 0.8761, 0.2503, 0.8761, 0.3403, 0.7507, 0.2503, 0.7507, 0.3403, 0.8761, 0.2503, 0.8761, 0.3403, 0.8761, 0.2503, 0.7507, 0.3403, 0.5861, 0.2503, 0.5861, 0.3403, 0.7507, 0.2503, 0.7507, 0.3403, 0.7507, 0.2503, 0.5861, 0.3403, 0.3745, 0.2503, 0.3745, 0.3403, 0.5861, 0.2503, 0.5861, 0.3403, 0.5861, 0.2503, 0.3745, 0.2503, 0.3745, 0.3403, 0.3745, 0.2503, 0.2335, 0.3403, 0.3745, 0.3403, 0.2335, 0.2503, 0.2335, 0.3403, 0.2335, 0.3403, 0.09243, 0.2503, 0.2335, 0.2503, 0.2335, 0.3403, 0.09243, 0.2503, 0.09243, 0.3403, 0.09243, 0.4303, 0.09243, 0.3482, 0.03171, 0.3482, 0.03171, 0.4303, 0.09243, 0.4223, 0.03171, 0.1603, 0.2335, 0.1603, 0.09243, 0.0703, 0.2335, 0.1603, 0.09243, 0.0703, 0.09243, 0.0703, 0.2335, 0.0703, 0.2335, 0.0703, 0.3745, 0.1603, 0.2335, 0.1603, 0.2335, 0.0703, 0.3745, 0.1603, 0.3745, 0.1603, 0.3745, 0.0703, 0.3745, 0.1603, 0.5861, 0.0703, 0.3745, 0.0703, 0.5861, 0.1603, 0.5861, 0.1603, 0.5861, 0.0703, 0.5861, 0.1603, 0.7507, 0.0703, 0.5861, 0.0703, 0.7507, 0.1603, 0.7507, 0.1603, 0.7507, 0.0703, 0.7507, 0.1603, 0.8761, 0.0703, 0.7507, 0.0703, 0.8761, 0.1603, 0.8761, 0.1603, 0.8761, 0.0703, 0.8761, 0.2503, 0.9701, 0.2503, 0.9701, 0.4303, 0.8761, 0.3403, 0.8761, 0.3403, 0.7507, 0.3403, 0.8761, 0.4303, 0.7507, 0.3403, 0.8761, 0.4303, 0.8761, 0.4303, 0.7507, 0.3403, 0.5861, 0.3403, 0.7507, 0.4303, 0.5861, 0.3403, 0.7507, 0.4303, 0.7507, 0.4303, 0.5861, 0.3403, 0.3745, 0.3403, 0.5861, 0.4303, 0.3745, 0.3403, 0.5861, 0.4303, 0.5861, 0.4303, 0.3745, 0.3403, 0.3745, 0.4303, 0.3745, 0.3403, 0.2335, 0.4303, 0.3745, 0.4303, 0.2335, 0.3403, 0.2335, 0.3403, 0.2335, 0.4303, 0.2335, 0.3403, 0.09243, 0.4303, 0.2335, 0.4303, 0.09243, 0.3403, 0.09243, 0.2503, 0.9701, 0.2503, 0.8761, 0.1603, 0.8761, 0.1603, 0.7507, 0.1603, 0.8761, 0.2503, 0.7507, 0.1603, 0.8761, 0.2503, 0.8761, 0.2503, 0.7507, 0.1603, 0.5861, 0.1603, 0.7507, 0.2503, 0.5861, 0.1603, 0.7507, 0.2503, 0.7507, 0.2503, 0.5861, 0.1603, 0.3745, 0.1603, 0.5861, 0.2503, 0.3745, 0.1603, 0.5861, 0.2503, 0.5861, 0.2503, 0.3745, 0.1603, 0.3745, 0.2503, 0.3745, 0.1603, 0.2335, 0.2503, 0.3745, 0.2503, 0.2335, 0.1603, 0.2335, 0.1603, 0.2335, 0.2503, 0.2335, 0.1603, 0.09243, 0.2503, 0.2335, 0.2503, 0.09243, 0.1603, 0.09243, 0.2503, 0.9701, 0.3403, 0.8761, 0.2503, 0.8761, 0.3403, 0.7037, 0.2503, 0.7037, 0.3403, 0.8761, 0.2503, 0.8761, 0.3403, 0.8761, 0.2503, 0.7037, 0.3403, 0.5626, 0.2503, 0.5626, 0.3403, 0.7037, 0.2503, 0.7037, 0.3403, 0.7037, 0.2503, 0.5626, 0.3403, 0.3745, 0.2503, 0.3745, 0.3403, 0.5626, 0.3403, 0.5626, 0.2503, 0.3745, 0.2503, 0.5626, 0.2503, 0.3745, 0.3403, 0.3745, 0.2503, 0.2335, 0.3403, 0.3745, 0.3403, 0.2335, 0.2503, 0.2335, 0.3403, 0.2335, 0.3403, 0.09243, 0.2503, 0.2335, 0.2503, 0.2335, 0.3403, 0.09243, 0.2503, 0.09243, 0.3403, 0.09243, 0.4303, 0.09243, 0.3482, 0.03171, 0.3482, 0.03171, 0.4303, 0.09243, 0.4223, 0.03171, 0.1603, 0.2335, 0.1603, 0.09243, 0.0703, 0.2335, 0.1603, 0.09243, 0.0703, 0.09243, 0.0703, 0.2335, 0.0703, 0.2335, 0.0703, 0.3745, 0.1603, 0.2335, 0.1603, 0.2335, 0.0703, 0.3745, 0.1603, 0.3745, 0.0703, 0.5626, 0.1603, 0.5626, 0.0703, 0.3745, 0.0703, 0.3745, 0.1603, 0.5626, 0.1603, 0.3745, 0.1603, 0.5626, 0.0703, 0.5626, 0.1603, 0.7037, 0.0703, 0.5626, 0.0703, 0.7037, 0.1603, 0.7037, 0.1603, 0.7037, 0.0703, 0.7037, 0.1603, 0.8761, 0.0703, 0.7037, 0.0703, 0.8761, 0.1603, 0.8761, 0.1603, 0.8761, 0.0703, 0.8761, 0.2503, 0.9701, 0.2503, 0.9701, 0.4303, 0.8761, 0.3403, 0.8761, 0.3403, 0.7037, 0.3403, 0.8761, 0.4303, 0.7037, 0.3403, 0.8761, 0.4303, 0.8761, 0.4303, 0.7037, 0.3403, 0.5626, 0.3403, 0.7037, 0.4303, 0.5626, 0.3403, 0.7037, 0.4303, 0.7037, 0.4303, 0.5626, 0.3403, 0.3745, 0.3403, 0.5626, 0.4303, 0.3745, 0.3403, 0.5626, 0.4303, 0.5626, 0.4303, 0.3745, 0.3403, 0.3745, 0.4303, 0.3745, 0.3403, 0.2335, 0.4303, 0.3745, 0.4303, 0.2335, 0.3403, 0.2335, 0.3403, 0.2335, 0.4303, 0.2335, 0.3403, 0.09243, 0.4303, 0.2335, 0.4303, 0.09243, 0.3403, 0.09243, 0.2503, 0.9701, 0.2503, 0.8761, 0.1603, 0.8761, 0.1603, 0.7037, 0.1603, 0.8761, 0.2503, 0.7037, 0.1603, 0.8761, 0.2503, 0.8761, 0.2503, 0.7037, 0.2503, 0.5626, 0.1603, 0.5626, 0.2503, 0.7037, 0.1603, 0.7037, 0.2503, 0.7037, 0.1603, 0.5626, 0.1603, 0.3745, 0.1603, 0.5626, 0.2503, 0.3745, 0.2503, 0.5626, 0.2503, 0.3745, 0.1603, 0.5626, 0.2503, 0.3745, 0.2503, 0.2335, 0.1603, 0.3745, 0.1603, 0.3745, 0.2503, 0.2335, 0.1603, 0.2335, 0.1603, 0.2335, 0.2503, 0.2335, 0.1603, 0.09243, 0.2503, 0.2335, 0.2503, 0.09243, 0.1603, 0.09243, 0.2503, 0.9701, 0.3403, 0.8761, 0.2503, 0.8761, 0.3403, 0.7507, 0.2503, 0.7507, 0.3403, 0.8761, 0.2503, 0.8761, 0.3403, 0.8761, 0.2503, 0.7507, 0.3403, 0.6567, 0.2503, 0.6567, 0.3403, 0.7507, 0.2503, 0.7507, 0.3403, 0.7507, 0.2503, 0.6567, 0.3403, 0.5156, 0.2503, 0.5156, 0.3403, 0.6567, 0.2503, 0.6567, 0.3403, 0.6567, 0.2503, 0.5156, 0.3403, 0.3745, 0.2503, 0.3745, 0.3403, 0.5156, 0.2503, 0.5156, 0.3403, 0.5156, 0.2503, 0.3745, 0.2503, 0.3745, 0.3403, 0.3745, 0.2503, 0.2335, 0.3403, 0.3745, 0.3403, 0.2335, 0.2503, 0.2335, 0.2503, 0.2335, 0.3403, 0.2335, 0.2503, 0.09243, 0.3403, 0.2335, 0.3403, 0.09243, 0.2503, 0.09243, 0.3403, 0.09243, 0.4303, 0.09243, 0.3482, 0.03171, 0.3482, 0.03171, 0.4303, 0.09243, 0.4223, 0.03171, 0.0703, 0.2335, 0.1603, 0.2335, 0.0703, 0.09243, 0.1603, 0.09243, 0.0703, 0.09243, 0.1603, 0.2335, 0.0703, 0.3745, 0.1603, 0.3745, 0.0703, 0.2335, 0.1603, 0.2335, 0.0703, 0.2335, 0.1603, 0.3745, 0.1603, 0.3745, 0.0703, 0.3745, 0.1603, 0.5156, 0.0703, 0.3745, 0.0703, 0.5156, 0.1603, 0.5156, 0.1603, 0.5156, 0.0703, 0.5156, 0.1603, 0.6567, 0.0703, 0.5156, 0.0703, 0.6567, 0.1603, 0.6567, 0.1603, 0.6567, 0.0703, 0.6567, 0.1603, 0.7507, 0.0703, 0.6567, 0.0703, 0.7507, 0.1603, 0.7507, 0.1603, 0.7507, 0.0703, 0.7507, 0.1603, 0.8761, 0.0703, 0.7507, 0.0703, 0.8761, 0.1603, 0.8761, 0.1603, 0.8761, 0.0703, 0.8761, 0.2503, 0.9701, 0.2503, 0.9701, 0.4303, 0.8761, 0.3403, 0.8761, 0.3403, 0.7507, 0.3403, 0.8761, 0.4303, 0.7507, 0.3403, 0.8761, 0.4303, 0.8761, 0.4303, 0.7507, 0.3403, 0.6567, 0.3403, 0.7507, 0.4303, 0.6567, 0.3403, 0.7507, 0.4303, 0.7507, 0.4303, 0.6567, 0.3403, 0.5156, 0.3403, 0.6567, 0.4303, 0.5156, 0.3403, 0.6567, 0.4303, 0.6567, 0.4303, 0.5156, 0.4303, 0.3745, 0.3403, 0.3745, 0.4303, 0.5156, 0.3403, 0.5156, 0.4303, 0.5156, 0.3403, 0.3745, 0.3403, 0.3745, 0.4303, 0.3745, 0.3403, 0.2335, 0.4303, 0.3745, 0.4303, 0.2335, 0.3403, 0.2335, 0.4303, 0.09243, 0.3403, 0.09243, 0.4303, 0.2335, 0.3403, 0.2335, 0.4303, 0.2335, 0.3403, 0.09243, 0.2503, 0.9701, 0.2503, 0.8761, 0.1603, 0.8761, 0.1603, 0.7507, 0.1603, 0.8761, 0.2503, 0.7507, 0.1603, 0.8761, 0.2503, 0.8761, 0.2503, 0.7507, 0.1603, 0.6567, 0.1603, 0.7507, 0.2503, 0.6567, 0.1603, 0.7507, 0.2503, 0.7507, 0.2503, 0.6567, 0.1603, 0.5156, 0.1603, 0.6567, 0.2503, 0.5156, 0.1603, 0.6567, 0.2503, 0.6567, 0.2503, 0.5156, 0.2503, 0.3745, 0.1603, 0.3745, 0.2503, 0.5156, 0.1603, 0.5156, 0.2503, 0.5156, 0.1603, 0.3745, 0.1603, 0.3745, 0.2503, 0.3745, 0.1603, 0.2335, 0.2503, 0.3745, 0.2503, 0.2335, 0.1603, 0.2335, 0.1603, 0.2335, 0.2503, 0.2335, 0.1603, 0.09243, 0.2503, 0.2335, 0.2503, 0.09243, 0.1603, 0.09243, 0.2503, 0.9701, 0.3403, 0.8761, 0.2503, 0.8761, 0.3403, 0.7507, 0.2503, 0.7507, 0.3403, 0.8761, 0.2503, 0.8761, 0.3403, 0.8761, 0.2503, 0.7507, 0.3403, 0.6567, 0.2503, 0.6567, 0.3403, 0.7507, 0.2503, 0.7507, 0.3403, 0.7507, 0.2503, 0.6567, 0.3403, 0.5156, 0.2503, 0.5156, 0.3403, 0.6567, 0.2503, 0.6567, 0.3403, 0.6567, 0.2503, 0.5156, 0.3403, 0.5156, 0.3403, 0.3745, 0.2503, 0.5156, 0.2503, 0.5156, 0.3403, 0.3745, 0.2503, 0.3745, 0.2503, 0.3745, 0.3403, 0.3745, 0.2503, 0.2335, 0.3403, 0.3745, 0.3403, 0.2335, 0.2503, 0.2335, 0.2503, 0.2335, 0.3403, 0.2335, 0.2503, 0.09243, 0.3403, 0.2335, 0.3403, 0.09243, 0.2503, 0.09243, 0.3403, 0.09243, 0.4303, 0.09243, 0.3482, 0.03171, 0.3482, 0.03171, 0.4303, 0.09243, 0.4223, 0.03171, 0.0703, 0.2335, 0.1603, 0.2335, 0.0703, 0.09243, 0.1603, 0.09243, 0.0703, 0.09243, 0.1603, 0.2335, 0.0703, 0.3745, 0.1603, 0.3745, 0.0703, 0.2335, 0.1603, 0.2335, 0.0703, 0.2335, 0.1603, 0.3745, 0.1603, 0.3745, 0.0703, 0.3745, 0.1603, 0.5156, 0.0703, 0.3745, 0.0703, 0.5156, 0.1603, 0.5156, 0.1603, 0.5156, 0.0703, 0.5156, 0.1603, 0.6567, 0.0703, 0.5156, 0.0703, 0.6567, 0.1603, 0.6567, 0.1603, 0.6567, 0.0703, 0.6567, 0.1603, 0.7507, 0.0703, 0.6567, 0.0703, 0.7507, 0.1603, 0.7507, 0.1603, 0.7507, 0.0703, 0.7507, 0.1603, 0.8761, 0.0703, 0.7507, 0.0703, 0.8761, 0.1603, 0.8761, 0.1603, 0.8761, 0.0703, 0.8761, 0.2503, 0.9701, 0.2503, 0.9701, 0.4303, 0.8761, 0.3403, 0.8761, 0.3403, 0.7507, 0.3403, 0.8761, 0.4303, 0.7507, 0.3403, 0.8761, 0.4303, 0.8761, 0.4303, 0.7507, 0.3403, 0.6567, 0.3403, 0.7507, 0.4303, 0.6567, 0.3403, 0.7507, 0.4303, 0.7507, 0.4303, 0.6567, 0.3403, 0.5156, 0.3403, 0.6567, 0.4303, 0.5156, 0.3403, 0.6567, 0.4303, 0.6567, 0.4303, 0.5156, 0.4303, 0.3745, 0.3403, 0.3745, 0.4303, 0.5156, 0.3403, 0.5156, 0.4303, 0.5156, 0.3403, 0.3745, 0.3403, 0.3745, 0.4303, 0.3745, 0.3403, 0.2335, 0.4303, 0.3745, 0.4303, 0.2335, 0.3403, 0.2335, 0.3403, 0.2335, 0.4303, 0.2335, 0.3403, 0.09243, 0.4303, 0.2335, 0.4303, 0.09243, 0.3403, 0.09243, 0.2503, 0.9701, 0.2503, 0.8761, 0.1603, 0.8761, 0.1603, 0.7507, 0.1603, 0.8761, 0.2503, 0.7507, 0.1603, 0.8761, 0.2503, 0.8761, 0.2503, 0.7507, 0.1603, 0.6567, 0.1603, 0.7507, 0.2503, 0.6567, 0.1603, 0.7507, 0.2503, 0.7507, 0.2503, 0.6567, 0.1603, 0.5156, 0.1603, 0.6567, 0.2503, 0.5156, 0.1603, 0.6567, 0.2503, 0.6567, 0.2503, 0.5156, 0.2503, 0.3745, 0.1603, 0.3745, 0.2503, 0.5156, 0.1603, 0.5156, 0.2503, 0.5156, 0.1603, 0.3745, 0.1603, 0.3745, 0.2503, 0.3745, 0.1603, 0.2335, 0.2503, 0.3745, 0.2503, 0.2335, 0.1603, 0.2335, 0.1603, 0.2335, 0.2503, 0.2335, 0.1603, 0.09243, 0.2503, 0.2335, 0.2503, 0.09243, 0.1603, 0.09243, 0.2503, 0.9701, 0.3403, 0.8761, 0.2503, 0.8761, 0.3403, 0.7507, 0.2503, 0.7507, 0.3403, 0.8761, 0.2503, 0.8761, 0.3403, 0.8761, 0.2503, 0.7507, 0.3403, 0.6567, 0.2503, 0.6567, 0.3403, 0.7507, 0.2503, 0.7507, 0.3403, 0.7507, 0.2503, 0.6567, 0.3403, 0.5156, 0.2503, 0.5156, 0.3403, 0.6567, 0.2503, 0.6567, 0.3403, 0.6567, 0.2503, 0.5156, 0.3403, 0.3745, 0.2503, 0.3745, 0.3403, 0.5156, 0.2503, 0.5156, 0.3403, 0.5156, 0.2503, 0.3745, 0.2503, 0.3745, 0.3403, 0.3745, 0.2503, 0.2335, 0.3403, 0.3745, 0.3403, 0.2335, 0.2503, 0.2335, 0.2503, 0.2335, 0.3403, 0.2335, 0.2503, 0.09243, 0.3403, 0.2335, 0.3403, 0.09243, 0.2503, 0.09243, 0.3403, 0.09243, 0.4303, 0.09243, 0.3482, 0.03171, 0.3482, 0.03171, 0.4303, 0.09243, 0.4223, 0.03171, 0.0703, 0.2335, 0.1603, 0.2335, 0.0703, 0.09243, 0.1603, 0.09243, 0.0703, 0.09243, 0.1603, 0.2335, 0.0703, 0.3745, 0.1603, 0.3745, 0.0703, 0.2335, 0.1603, 0.2335, 0.0703, 0.2335, 0.1603, 0.3745, 0.1603, 0.3745, 0.0703, 0.3745, 0.1603, 0.5156, 0.0703, 0.3745, 0.0703, 0.5156, 0.1603, 0.5156, 0.1603, 0.5156, 0.0703, 0.5156, 0.1603, 0.6567, 0.0703, 0.5156, 0.0703, 0.6567, 0.1603, 0.6567, 0.1603, 0.6567, 0.0703, 0.6567, 0.1603, 0.7507, 0.0703, 0.6567, 0.0703, 0.7507, 0.1603, 0.7507, 0.1603, 0.7507, 0.0703, 0.7507, 0.1603, 0.8761, 0.0703, 0.7507, 0.0703, 0.8761, 0.1603, 0.8761, 0.1603, 0.8761, 0.0703, 0.8761, 0.2503, 0.9701, 0.2503, 0.9701, 0.4303, 0.8761, 0.3403, 0.8761, 0.3403, 0.7507, 0.3403, 0.8761, 0.4303, 0.7507, 0.3403, 0.8761, 0.4303, 0.8761, 0.4303, 0.7507, 0.3403, 0.6567, 0.3403, 0.7507, 0.4303, 0.6567, 0.3403, 0.7507, 0.4303, 0.7507, 0.4303, 0.6567, 0.3403, 0.5156, 0.3403, 0.6567, 0.4303, 0.5156, 0.3403, 0.6567, 0.4303, 0.6567, 0.4303, 0.5156, 0.4303, 0.3745, 0.3403, 0.3745, 0.4303, 0.5156, 0.3403, 0.5156, 0.4303, 0.5156, 0.3403, 0.3745, 0.3403, 0.3745, 0.4303, 0.3745, 0.3403, 0.2335, 0.4303, 0.3745, 0.4303, 0.2335, 0.3403, 0.2335, 0.3403, 0.2335, 0.4303, 0.2335, 0.3403, 0.09243, 0.4303, 0.2335, 0.4303, 0.09243, 0.3403, 0.09243, 0.2503, 0.9701, 0.2503, 0.8761, 0.1603, 0.8761, 0.1603, 0.7507, 0.1603, 0.8761, 0.2503, 0.7507, 0.1603, 0.8761, 0.2503, 0.8761, 0.2503, 0.7507, 0.1603, 0.6567, 0.1603, 0.7507, 0.2503, 0.6567, 0.1603, 0.7507, 0.2503, 0.7507, 0.2503, 0.6567, 0.1603, 0.5156, 0.1603, 0.6567, 0.2503, 0.5156, 0.1603, 0.6567, 0.2503, 0.6567, 0.2503, 0.5156, 0.2503, 0.3745, 0.1603, 0.3745, 0.2503, 0.5156, 0.1603, 0.5156, 0.2503, 0.5156, 0.1603, 0.3745, 0.1603, 0.3745, 0.2503, 0.3745, 0.1603, 0.2335, 0.2503, 0.3745, 0.2503, 0.2335, 0.1603, 0.2335, 0.1603, 0.2335, 0.2503, 0.2335, 0.1603, 0.09243, 0.2503, 0.2335, 0.2503, 0.09243, 0.1603, 0.09243])
me_0x07730cd9_gmdl.materials.append(mat_material_006)
me_0x07730cd9_gmdl.use_remesh_fix_poles = True
me_0x07730cd9_gmdl.use_remesh_preserve_attributes = False
me_0x07730cd9_gmdl.update()
arm_armature = bpy.data.armatures.new('Armature')  # bones are not reproduced

# ---- objects
ob_1_l1_r0_fu1 = bpy.data.objects.new('1 L1 R0 FU1', me_0x07730cd9_gmdl)
ob_armature = bpy.data.objects.new('Armature', arm_armature)

# ---- transforms, parenting, visibility, modifiers, constraints
ob_1_l1_r0_fu1.parent = ob_armature
ob_1_l1_r0_fu1.location = (0.0, 0.0, 0.0)
_vg = ob_1_l1_r0_fu1.vertex_groups.new(name='Bone')
for _i, _w in zip([0, 1, 2, 3, 4, 5, 6, 7, 8, 9, 10, 11, 12, 13, 14, 15, 16, 17, 18, 19, 20, 21, 22, 23, 24, 25, 26, 27, 28, 29, 30, 31, 32, 33, 34, 35, 36, 37, 38, 39, 40, 41, 42, 43, 44, 45, 46, 47, 48, 49, 50, 51, 52, 53, 54, 55, 56, 57, 58, 59, 60, 61, 62, 63, 64, 65, 66, 67, 68, 69, 70, 71, 72, 73, 74, 75, 76, 77, 78, 79, 80, 81, 82, 83, 84, 85, 86, 87, 88, 89, 90, 91, 92, 93, 94, 95, 96, 97, 98, 99, 100, 101, 102, 103, 104, 105, 106, 107, 108, 109, 110, 111, 112, 113, 114, 115, 116, 117, 118, 119, 120, 121, 122, 123, 124, 125, 126, 127, 128, 129, 130, 131, 132, 133, 134, 135, 136, 137, 138, 139, 140, 141, 142, 143, 144, 145, 146, 147, 148, 149, 150, 151, 152, 153, 154, 155, 156, 157, 158, 159, 160, 161, 162, 163, 164, 165, 166, 167, 168, 169, 170, 171, 172, 173, 174, 175, 176, 177, 178, 179, 180, 181, 182, 183, 184, 185, 186, 187, 188, 189, 190, 191, 192, 193, 194, 195, 196, 197, 198, 199, 200, 201, 202, 203, 204, 205, 206, 207, 208, 209, 210, 211, 212, 213, 214, 215, 216, 217, 218, 219, 220, 221, 222, 223, 224, 225, 226, 227, 228, 229, 230, 231, 232, 233, 234, 235, 236, 237, 238, 239, 240, 241, 242, 243, 244, 245, 246, 247, 248, 249, 250, 251, 252, 253, 254, 255, 256, 257, 258, 259, 260, 261, 262, 263, 264, 265, 266, 267, 268, 269, 270, 271, 272, 273, 274, 275, 276, 277, 278, 279, 280, 281, 282, 283, 284, 285, 286, 287, 288, 289, 290, 291, 292, 293, 294, 295, 296, 297, 298, 299, 300, 301, 302, 303, 304, 305, 306, 307, 308, 309, 310, 311, 312, 313, 314, 315, 316, 317, 318, 319, 320, 321, 322, 323, 324, 325, 326, 327, 328, 329, 330, 331, 332, 333, 334, 335, 336, 337, 338, 339, 340, 341, 342, 343, 344, 345, 346, 347, 348, 349, 350, 351, 352, 353, 354, 355, 356, 357, 358, 359, 360, 361, 362, 363, 364, 365, 366, 367, 368, 369, 370, 371, 372, 373, 374, 375, 376, 377, 378, 379, 380, 381, 382, 383, 384, 385, 386, 387, 388, 389, 390, 391, 392, 393, 394, 395, 396, 397, 398, 399, 400, 401, 402, 403, 404, 405, 406, 407, 408, 409, 410, 411, 412, 413, 414, 415, 416, 417, 418, 419, 420, 421, 422, 423, 424, 425, 426, 427, 428, 429, 430, 431, 432, 433, 434, 435, 436, 437, 438, 439, 440, 441, 442, 443, 444, 445, 446, 447, 448, 449, 450, 451, 452, 453, 454, 455, 456, 457, 458], [1.0, 1.0, 1.0, 1.0, 1.0, 1.0, 1.0, 1.0, 1.0, 1.0, 1.0, 1.0, 1.0, 1.0, 1.0, 1.0, 1.0, 1.0, 1.0, 1.0, 1.0, 1.0, 1.0, 1.0, 1.0, 1.0, 1.0, 1.0, 1.0, 1.0, 1.0, 1.0, 1.0, 1.0, 1.0, 1.0, 1.0, 1.0, 1.0, 1.0, 1.0, 1.0, 1.0, 1.0, 1.0, 1.0, 1.0, 1.0, 1.0, 1.0, 1.0, 1.0, 1.0, 1.0, 1.0, 1.0, 1.0, 1.0, 1.0, 1.0, 1.0, 1.0, 1.0, 1.0, 1.0, 1.0, 1.0, 1.0, 1.0, 1.0, 1.0, 1.0, 1.0, 1.0, 1.0, 1.0, 1.0, 1.0, 1.0, 1.0, 1.0, 1.0, 1.0, 1.0, 1.0, 1.0, 1.0, 1.0, 1.0, 1.0, 1.0, 1.0, 1.0, 1.0, 1.0, 1.0, 1.0, 1.0, 1.0, 1.0, 1.0, 1.0, 1.0, 1.0, 1.0, 1.0, 1.0, 1.0, 1.0, 1.0, 1.0, 1.0, 1.0, 1.0, 1.0, 1.0, 1.0, 1.0, 1.0, 1.0, 1.0, 1.0, 1.0, 1.0, 1.0, 1.0, 1.0, 1.0, 1.0, 1.0, 1.0, 1.0, 1.0, 1.0, 1.0, 1.0, 1.0, 1.0, 1.0, 1.0, 1.0, 1.0, 1.0, 1.0, 1.0, 1.0, 1.0, 1.0, 1.0, 1.0, 1.0, 1.0, 1.0, 1.0, 1.0, 1.0, 1.0, 1.0, 1.0, 1.0, 1.0, 1.0, 1.0, 1.0, 1.0, 1.0, 1.0, 1.0, 0.9999, 0.9999, 0.9999, 0.9999, 1.0, 1.0, 1.0, 1.0, 1.0, 1.0, 1.0, 1.0, 1.0, 1.0, 1.0, 1.0, 1.0, 1.0, 1.0, 1.0, 1.0, 1.0, 1.0, 1.0, 1.0, 1.0, 1.0, 1.0, 1.0, 1.0, 1.0, 1.0, 1.0, 1.0, 1.0, 1.0, 1.0, 1.0, 1.0, 1.0, 1.0, 1.0, 1.0, 1.0, 1.0, 1.0, 1.0, 1.0, 1.0, 1.0, 1.0, 1.0, 1.0, 1.0, 1.0, 1.0, 1.0, 1.0, 1.0, 1.0, 1.0, 1.0, 1.0, 1.0, 1.0, 1.0, 1.0, 1.0, 1.0, 1.0, 1.0, 1.0, 1.0, 1.0, 1.0, 1.0, 1.0, 1.0, 1.0, 1.0, 1.0, 1.0, 1.0, 1.0, 1.0, 1.0, 1.0, 1.0, 1.0, 1.0, 1.0, 1.001, 1.001, 1.001, 1.001, 1.0, 1.0, 1.0, 1.0, 1.0, 1.0, 1.0, 1.0, 1.0, 1.0, 1.0, 1.0, 1.0, 1.0, 1.0, 1.0, 1.0, 1.0, 1.0, 1.0, 1.0, 1.0, 1.0, 1.0, 1.0, 1.0, 1.0, 1.0, 1.0, 1.0, 1.0, 0.9999, 0.9999, 0.9999, 0.9999, 0.9999, 0.9999, 0.9999, 0.9999, 0.9999, 0.9999, 0.9999, 0.9999, 0.9999, 1.0, 1.0, 1.005, 1.005, 1.005, 1.005, 1.0, 1.0, 1.0, 1.0, 1.0, 1.0, 1.0, 1.0, 1.0, 1.0, 1.0, 1.0, 1.0, 1.0, 1.0, 1.0, 1.0, 1.0, 1.0, 1.0, 1.0, 1.0, 1.0, 1.0, 1.0, 1.0, 1.0, 1.0, 1.0, 0.9999, 0.9999, 0.9999, 0.9999, 0.9999, 0.9999, 1.0, 1.0, 1.0, 1.0, 1.0, 1.0, 1.0, 1.0, 1.0, 1.0, 1.0, 1.0, 1.0, 1.0, 1.0, 1.0, 0.999, 0.999, 0.999, 0.999, 1.0, 1.0, 1.0, 1.0, 1.0, 1.0, 1.0, 1.0, 1.0, 1.0, 1.0, 1.0, 1.0, 1.0, 1.0, 1.0, 1.0, 1.0, 1.0, 1.0, 1.0, 1.0, 1.0, 1.0, 1.0, 1.0, 1.0, 1.0, 1.0, 1.0, 1.0, 1.0, 1.0, 1.0, 1.0, 1.0, 1.0, 1.0, 1.0, 1.0, 1.0, 1.0, 1.0, 1.0, 1.0, 1.0, 1.0, 1.0, 1.0, 1.0, 1.0, 0.9998, 0.9998, 0.9998, 0.9998, 1.0, 1.0, 1.0, 1.0, 1.0, 1.0, 1.0, 1.0, 1.0, 1.0, 1.0, 1.0, 1.0, 1.0, 1.0, 1.0, 1.0, 1.0, 1.0, 1.0, 1.0, 1.0, 1.0, 1.0, 1.0, 1.0, 1.0, 1.0, 1.0, 1.0, 1.0, 1.0, 1.0, 1.0, 1.0, 1.0]): _vg.add([_i], _w, 'REPLACE')
_m = ob_1_l1_r0_fu1.modifiers.new('Armature', 'ARMATURE')
_m.object = ob_armature
ob_armature.location = (0.0, 0.0, 0.0)

# ---- collection membership
col_collection.objects.link(ob_1_l1_r0_fu1)
col_collection.objects.link(ob_armature)

# ---- scene / render settings (as saved in the file)
scene.frame_start = 1; scene.frame_end = 250; scene.frame_set(30)
scene.render.engine = 'BLENDER_EEVEE_NEXT'
scene.cycles.sampling_pattern = 'TABULATED_SOBOL'
scene.cycles.use_light_tree = False
scene.view_settings.view_transform = 'Filmic'
bpy.context.view_layer.update()

# ---- added for rendering (the .blend has no active camera and no usable light): camera, sun
cam_auto = bpy.data.cameras.new('AutoCamera')
cam_auto.lens = 50.0
cam_auto.sensor_width = 36.0
cam_auto.clip_end = 1000.0
ob_auto_camera = bpy.data.objects.new('AutoCamera', cam_auto)
scene.collection.objects.link(ob_auto_camera)
ob_auto_camera.location = (4.72093, -6.38269, 5.60807)
ob_auto_camera.rotation_euler = (1.09748, -7.21219e-08, 0.694738)
scene.camera = ob_auto_camera
light_auto_sun = bpy.data.lights.new('AutoSun', 'SUN')
light_auto_sun.energy = 3.0
light_auto_sun.angle = 0.0523599
ob_auto_sun = bpy.data.objects.new('AutoSun', light_auto_sun)
scene.collection.objects.link(ob_auto_sun)
ob_auto_sun.rotation_euler = (0.872665, 0.174533, 0.523599)
bpy.context.view_layer.update()
